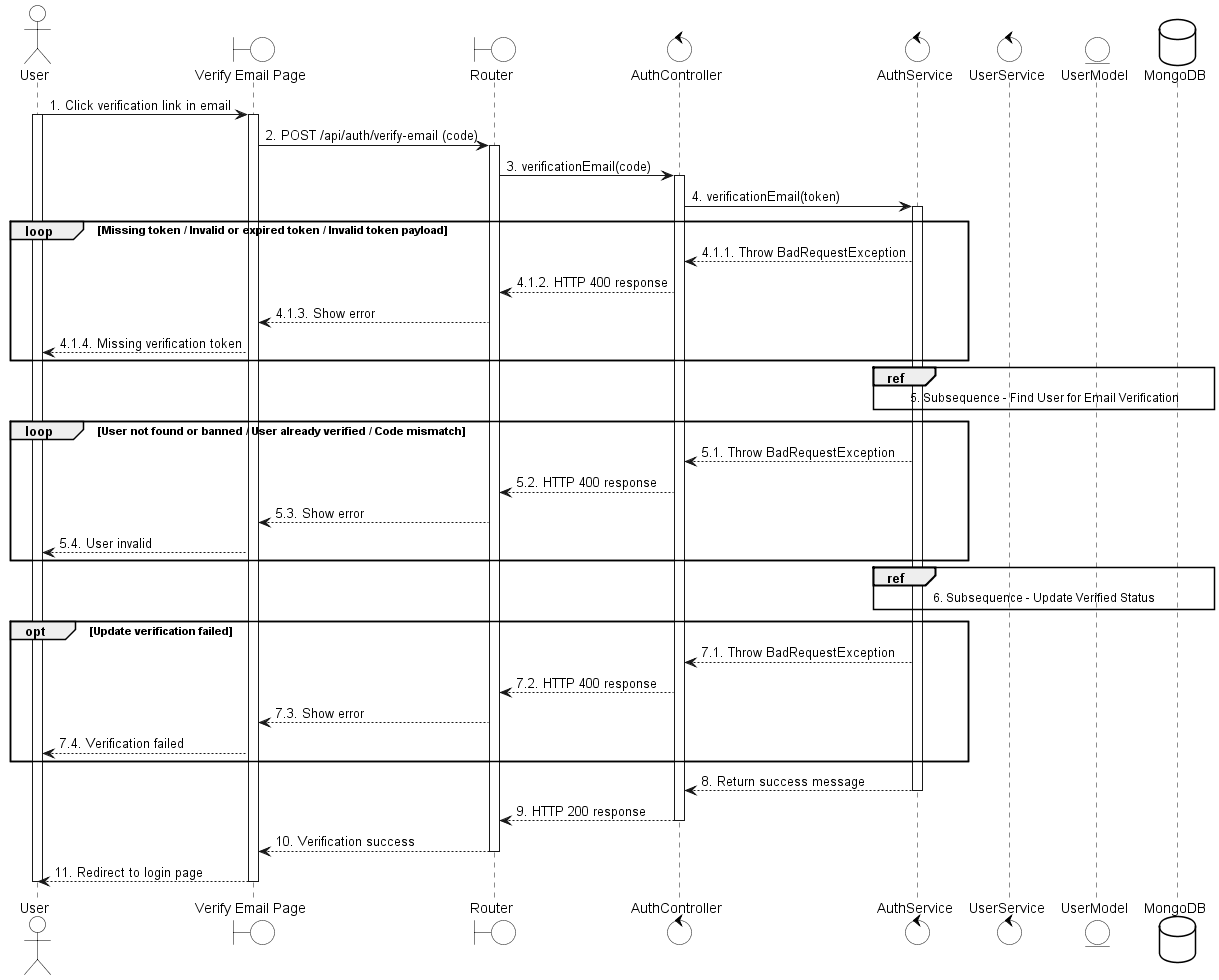

The diagram above was rendered by PlantUML. Its source (embedded in the PNG):
@startuml
skinparam {
    ActorBackgroundColor #FFFFFF
    BoundaryBackgroundColor #FFFFFF
    ControlBackgroundColor #FFFFFF
    EntityBackgroundColor #FFFFFF
    DatabaseBackgroundColor #FFFFFF

    ActorBorderColor black
    BoundaryBorderColor black
    ControlBorderColor black
    EntityBorderColor black
    DatabaseBorderColor black
}

actor User
boundary "Verify Email Page" as UI
boundary Router
control AuthController
control AuthService
control UserService
entity UserModel
database MongoDB

User -> UI: 1. Click verification link in email
activate User
activate UI

UI -> Router: 2. POST /api/auth/verify-email (code)
activate Router

Router -> AuthController: 3. verificationEmail(code)
activate AuthController

AuthController -> AuthService: 4. verificationEmail(token)

activate AuthService

loop Missing token / Invalid or expired token / Invalid token payload
    AuthService --> AuthController: 4.1.1. Throw BadRequestException
    AuthController --> Router: 4.1.2. HTTP 400 response
    Router --> UI: 4.1.3. Show error
    UI --> User: 4.1.4. Missing verification token
end

ref over AuthService, UserService, UserModel, MongoDB
    5. Subsequence - Find User for Email Verification
end ref

loop User not found or banned / User already verified / Code mismatch
    AuthService --> AuthController: 5.1. Throw BadRequestException
    AuthController --> Router: 5.2. HTTP 400 response
    Router --> UI: 5.3. Show error
    UI --> User: 5.4. User invalid
end

ref over AuthService, UserService, UserModel, MongoDB
    6. Subsequence - Update Verified Status
end ref

opt Update verification failed
    AuthService --> AuthController: 7.1. Throw BadRequestException
    AuthController --> Router: 7.2. HTTP 400 response
    Router --> UI: 7.3. Show error
    UI --> User: 7.4. Verification failed
end

AuthService --> AuthController: 8. Return success message
deactivate AuthService

AuthController --> Router: 9. HTTP 200 response
deactivate AuthController

Router --> UI: 10. Verification success
deactivate Router

UI --> User: 11. Redirect to login page
deactivate UI
deactivate User
@enduml